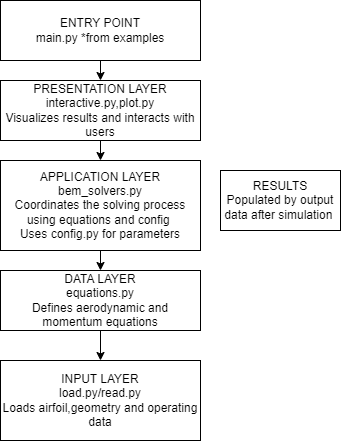

The diagram above was exported from draw.io. Its source (the exported page's mxGraphModel, read from the mxfile embedded in the PNG):
<mxGraphModel dx="1099" dy="659" grid="1" gridSize="10" guides="1" tooltips="1" connect="1" arrows="1" fold="1" page="1" pageScale="1" pageWidth="850" pageHeight="1100" math="0" shadow="0">
  <root>
    <mxCell id="0" />
    <mxCell id="1" parent="0" />
    <mxCell id="4" value="" style="edgeStyle=none;html=1;" edge="1" parent="1" source="2" target="3">
      <mxGeometry relative="1" as="geometry" />
    </mxCell>
    <mxCell id="2" value="ENTRY POINT&lt;div&gt;main.py *from examples&lt;/div&gt;" style="whiteSpace=wrap;html=1;" vertex="1" parent="1">
      <mxGeometry x="200" y="80" width="200" height="60" as="geometry" />
    </mxCell>
    <mxCell id="6" value="" style="edgeStyle=none;html=1;" edge="1" parent="1" source="3" target="5">
      <mxGeometry relative="1" as="geometry" />
    </mxCell>
    <mxCell id="3" value="PRESENTATION LAYER&lt;div&gt;interactive.py,plot.py&lt;/div&gt;&lt;div&gt;Visualizes results and interacts with users&lt;/div&gt;" style="whiteSpace=wrap;html=1;" vertex="1" parent="1">
      <mxGeometry x="200" y="160" width="200" height="60" as="geometry" />
    </mxCell>
    <mxCell id="8" value="" style="edgeStyle=none;html=1;" edge="1" parent="1" source="5" target="7">
      <mxGeometry relative="1" as="geometry" />
    </mxCell>
    <mxCell id="5" value="APPLICATION LAYER&lt;div&gt;bem_solvers.py&lt;/div&gt;&lt;div&gt;Coordinates the solving process using equations and config&amp;nbsp;&lt;/div&gt;&lt;div&gt;Uses config.py for parameters&lt;/div&gt;" style="whiteSpace=wrap;html=1;" vertex="1" parent="1">
      <mxGeometry x="200" y="240" width="200" height="90" as="geometry" />
    </mxCell>
    <mxCell id="13" value="" style="edgeStyle=none;html=1;entryX=0.5;entryY=0;entryDx=0;entryDy=0;" edge="1" parent="1" source="7" target="12">
      <mxGeometry relative="1" as="geometry" />
    </mxCell>
    <mxCell id="7" value="DATA LAYER&lt;div&gt;equations.py&lt;/div&gt;&lt;div&gt;Defines aerodynamic and momentum equations&lt;/div&gt;" style="whiteSpace=wrap;html=1;" vertex="1" parent="1">
      <mxGeometry x="200" y="350" width="200" height="60" as="geometry" />
    </mxCell>
    <mxCell id="12" value="INPUT LAYER&lt;div&gt;load.py/read.py&lt;/div&gt;&lt;div&gt;Loads airfoil,geometry and operating data&lt;/div&gt;" style="whiteSpace=wrap;html=1;" vertex="1" parent="1">
      <mxGeometry x="200" y="440" width="200" height="80" as="geometry" />
    </mxCell>
    <mxCell id="14" value="RESULTS&lt;div&gt;Populated by output data after simulation&amp;nbsp;&lt;/div&gt;" style="whiteSpace=wrap;html=1;" vertex="1" parent="1">
      <mxGeometry x="420" y="250" width="120" height="60" as="geometry" />
    </mxCell>
  </root>
</mxGraphModel>